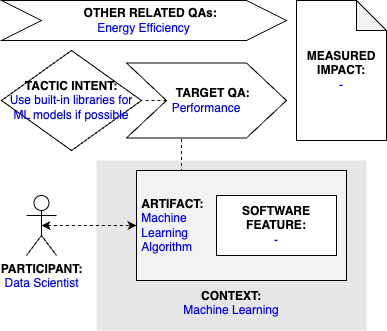

The diagram above was exported from draw.io. Its source (the exported page's mxGraphModel, read from the mxfile embedded in the PNG):
<mxGraphModel dx="1541" dy="897" grid="1" gridSize="10" guides="1" tooltips="1" connect="1" arrows="1" fold="1" page="1" pageScale="1" pageWidth="827" pageHeight="1169" math="0" shadow="0">
  <root>
    <mxCell id="0" />
    <mxCell id="1" parent="0" />
    <mxCell id="qT-0_r0VVRt_dCbUm55m-2" value="&lt;b&gt;PARTICIPANT:&lt;/b&gt;&lt;br&gt;&lt;font color=&quot;#0000de&quot;&gt;Data Scientist&lt;/font&gt;" style="shape=umlActor;verticalLabelPosition=bottom;verticalAlign=top;html=1;outlineConnect=0;" parent="1" vertex="1">
      <mxGeometry x="185" y="225" width="30" height="60" as="geometry" />
    </mxCell>
    <mxCell id="qT-0_r0VVRt_dCbUm55m-3" value="&lt;br&gt;&lt;br&gt;&lt;br&gt;&lt;br&gt;&lt;br&gt;&lt;br&gt;&lt;br&gt;&lt;br&gt;&lt;b&gt;&lt;font color=&quot;#000000&quot;&gt;CONTEXT:&lt;/font&gt;&lt;/b&gt;&lt;br&gt;Machine Learning" style="rounded=0;whiteSpace=wrap;html=1;fontColor=#0000DE;fillColor=#E6E6E6;strokeColor=none;" parent="1" vertex="1">
      <mxGeometry x="255" y="190" width="270" height="170" as="geometry" />
    </mxCell>
    <mxCell id="0PLh7_-vrQbvHsDU2Hkp-3" style="edgeStyle=orthogonalEdgeStyle;rounded=0;orthogonalLoop=1;jettySize=auto;html=1;exitX=0.25;exitY=0;exitDx=0;exitDy=0;entryX=0.344;entryY=0.988;entryDx=0;entryDy=0;entryPerimeter=0;endArrow=none;endFill=0;dashed=1;" parent="1" source="qT-0_r0VVRt_dCbUm55m-4" target="qT-0_r0VVRt_dCbUm55m-9" edge="1">
      <mxGeometry relative="1" as="geometry" />
    </mxCell>
    <mxCell id="qT-0_r0VVRt_dCbUm55m-4" value="&lt;b&gt;&lt;font color=&quot;#000000&quot;&gt;&amp;nbsp;ARTIFACT:&lt;/font&gt;&lt;/b&gt;&lt;br&gt;&amp;nbsp;Machine&amp;nbsp;&lt;br&gt;&amp;nbsp;Learning &lt;br&gt;&amp;nbsp;Algorithm" style="rounded=0;whiteSpace=wrap;html=1;fontColor=#0000DE;fillColor=#F2F2F2;align=left;" parent="1" vertex="1">
      <mxGeometry x="295" y="200" width="210" height="110" as="geometry" />
    </mxCell>
    <mxCell id="qT-0_r0VVRt_dCbUm55m-5" style="edgeStyle=orthogonalEdgeStyle;rounded=0;orthogonalLoop=1;jettySize=auto;html=1;exitX=0.5;exitY=0.5;exitDx=0;exitDy=0;exitPerimeter=0;entryX=0;entryY=0.5;entryDx=0;entryDy=0;fontColor=#0000DE;startArrow=classic;startFill=1;dashed=1;" parent="1" source="qT-0_r0VVRt_dCbUm55m-2" target="qT-0_r0VVRt_dCbUm55m-4" edge="1">
      <mxGeometry relative="1" as="geometry" />
    </mxCell>
    <mxCell id="qT-0_r0VVRt_dCbUm55m-7" value="&lt;b&gt;SOFTWARE&lt;br&gt;FEATURE:&lt;br&gt;&lt;/b&gt;&lt;font color=&quot;#0000de&quot;&gt;-&lt;/font&gt;" style="rounded=0;whiteSpace=wrap;html=1;fontColor=#000000;fillColor=#FFFFFF;" parent="1" vertex="1">
      <mxGeometry x="375" y="225" width="120" height="60" as="geometry" />
    </mxCell>
    <mxCell id="qT-0_r0VVRt_dCbUm55m-8" value="&lt;b&gt;&lt;font color=&quot;#000000&quot;&gt;TACTIC INTENT:&lt;/font&gt;&lt;/b&gt;&lt;br&gt;&lt;div&gt;&lt;div&gt;Use built-in libraries for ML models if&amp;nbsp;&lt;span style=&quot;background-color: initial;&quot;&gt;possible&lt;/span&gt;&lt;/div&gt;&lt;/div&gt;" style="rhombus;whiteSpace=wrap;html=1;fontColor=#0000DE;fillColor=#FFFFFF;" parent="1" vertex="1">
      <mxGeometry x="160" y="80" width="140" height="100" as="geometry" />
    </mxCell>
    <mxCell id="0PLh7_-vrQbvHsDU2Hkp-4" style="edgeStyle=orthogonalEdgeStyle;rounded=0;orthogonalLoop=1;jettySize=auto;html=1;exitX=0;exitY=0.5;exitDx=0;exitDy=0;entryX=1;entryY=0.5;entryDx=0;entryDy=0;dashed=1;endArrow=none;endFill=0;" parent="1" source="qT-0_r0VVRt_dCbUm55m-9" target="qT-0_r0VVRt_dCbUm55m-8" edge="1">
      <mxGeometry relative="1" as="geometry" />
    </mxCell>
    <mxCell id="qT-0_r0VVRt_dCbUm55m-9" value="&lt;b&gt;&amp;nbsp; &amp;nbsp; TARGET QA:&lt;/b&gt;&lt;br&gt;&lt;font color=&quot;#0000de&quot;&gt;Performance&lt;/font&gt;" style="shape=step;perimeter=stepPerimeter;whiteSpace=wrap;html=1;fixedSize=1;fontColor=#000000;fillColor=#FFFFFF;size=40;" parent="1" vertex="1">
      <mxGeometry x="285" y="92.5" width="160" height="75" as="geometry" />
    </mxCell>
    <mxCell id="0PLh7_-vrQbvHsDU2Hkp-1" value="&lt;b&gt;&amp;nbsp; &amp;nbsp; OTHER RELATED QAs:&lt;/b&gt;&lt;br&gt;&lt;div&gt;&lt;font color=&quot;#0000ed&quot;&gt;Energy Efficiency&lt;/font&gt;&lt;/div&gt;" style="shape=step;perimeter=stepPerimeter;whiteSpace=wrap;html=1;fixedSize=1;fontColor=#000000;fillColor=#FFFFFF;size=40;" parent="1" vertex="1">
      <mxGeometry x="160" y="30" width="285" height="40" as="geometry" />
    </mxCell>
    <mxCell id="0PLh7_-vrQbvHsDU2Hkp-2" value="&lt;b&gt;MEASURED&lt;/b&gt;&lt;br&gt;&lt;b&gt;IMPACT:&lt;br&gt;&lt;/b&gt;&lt;span style=&quot;color: rgb(0 , 0 , 222)&quot;&gt;-&lt;/span&gt;" style="shape=note;whiteSpace=wrap;html=1;backgroundOutline=1;darkOpacity=0.05;" parent="1" vertex="1">
      <mxGeometry x="455" y="30" width="90" height="140" as="geometry" />
    </mxCell>
  </root>
</mxGraphModel>